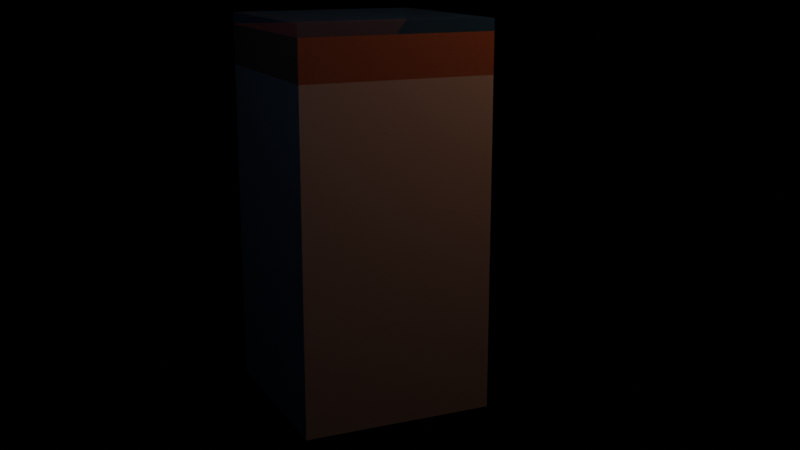 # Source: woda.blend  (saved by Blender 2.80.75; exported with 4.5.12 LTS)
import bpy
from mathutils import Matrix  # noqa: F401  (used for matrix-valued properties, if any)

bpy.ops.wm.read_factory_settings(use_empty=True)
scene = bpy.context.scene
scene.name = 'Scene'

# ---- collections
col_render = bpy.data.collections.new('Render'); scene.collection.children.link(col_render)
col_collection = bpy.data.collections.new('Collection'); scene.collection.children.link(col_collection)

# ---- materials (node trees are filled in below, after node groups)
mat_woda = bpy.data.materials.new('Woda')
mat_woda.alpha_threshold = 0.0
mat_woda.line_color = (0.0, 0.0, 0.0, 1.0)
mat_ziemia = bpy.data.materials.new('Ziemia')
mat_kamie = bpy.data.materials.new('Kamień')

# ---- material node trees
mat_woda.use_nodes = True; mat_woda.node_tree.nodes.clear()
_N = mat_woda.node_tree.nodes; _L = mat_woda.node_tree.links
n0 = _N.new('ShaderNodeRGB'); n0.name = 'RGB'; n0.location = (-446, 320)
n0.outputs[0].default_value = (0.0, 0.03716, 0.08893, 1.0)
n1 = _N.new('ShaderNodeRGB'); n1.name = 'RGB.002'; n1.location = (-800, 135)
n1.outputs[0].default_value = (0.0, 0.006821, 0.02194, 1.0)
n2 = _N.new('ShaderNodeRGBToBW'); n2.name = 'RGB to BW'; n2.location = (-400, 82)
n3 = _N.new('ShaderNodeTexNoise'); n3.name = 'Noise Texture'; n3.location = (-571, -19)
n3.inputs[2].default_value = -0.1
n3.inputs[3].default_value = 16.0
n3.inputs[8].default_value = 13.4
n4 = _N.new('ShaderNodeMix'); n4.name = 'Mix'; n4.location = (-140, 260)
n4.data_type = 'RGBA'
n5 = _N.new('ShaderNodeBsdfPrincipled'); n5.name = 'Principled BSDF'; n5.location = (87, 298)
n5.distribution = 'GGX'
n5.subsurface_method = 'BURLEY'
n5.inputs[3].default_value = 1.45
n5.inputs[13].default_value = 0.2045
n5.inputs[27].default_value = (0.0, 0.0, 0.0, 1.0)
n5.inputs[28].default_value = 1.0
n6 = _N.new('ShaderNodeBsdfTransparent'); n6.name = 'Transparent BSDF'; n6.location = (388, 76)
n7 = _N.new('ShaderNodeOutputMaterial'); n7.name = 'Material Output'; n7.location = (742, 268)
n8 = _N.new('ShaderNodeMixShader'); n8.name = 'Mix Shader'; n8.location = (561, 246)
n9 = _N.new('ShaderNodeBrightContrast'); n9.name = 'Bright/Contrast'; n9.location = (-126, 20)
n9.inputs[1].default_value = 0.4
_L.new(n5.outputs[0], n8.inputs[1])
_L.new(n0.outputs[0], n4.inputs[6])
_L.new(n4.outputs[2], n5.inputs[0])
_L.new(n3.outputs[1], n2.inputs[0])
_L.new(n1.outputs[0], n4.inputs[7])
_L.new(n3.outputs[0], n9.inputs[0])
_L.new(n2.outputs[0], n4.inputs[0])
_L.new(n8.outputs[0], n7.inputs[0])
_L.new(n6.outputs[0], n8.inputs[2])
_L.new(n9.outputs[0], n5.inputs[2])
n7.is_active_output = True
mat_ziemia.use_nodes = True; mat_ziemia.node_tree.nodes.clear()
_N = mat_ziemia.node_tree.nodes; _L = mat_ziemia.node_tree.links
n0 = _N.new('ShaderNodeOutputMaterial'); n0.name = 'Material Output'; n0.location = (300, 300)
n1 = _N.new('ShaderNodeBsdfPrincipled'); n1.name = 'Principled BSDF'; n1.location = (10, 300)
n1.distribution = 'GGX'
n1.subsurface_method = 'BURLEY'
n1.inputs[2].default_value = 1.0
n1.inputs[3].default_value = 1.45
n1.inputs[27].default_value = (0.0, 0.0, 0.0, 1.0)
n1.inputs[28].default_value = 1.0
n2 = _N.new('ShaderNodeRGB'); n2.name = 'RGB.001'; n2.location = (-612, 307)
n2.outputs[0].default_value = (0.08892, 0.02106, 0.0, 1.0)
n3 = _N.new('ShaderNodeRGB'); n3.name = 'RGB.002'; n3.location = (-966, 121)
n3.outputs[0].default_value = (0.02194, 0.01041, 0.0, 1.0)
n4 = _N.new('ShaderNodeRGBToBW'); n4.name = 'RGB to BW'; n4.location = (-566, 69)
n5 = _N.new('ShaderNodeBrightContrast'); n5.name = 'Bright/Contrast'; n5.location = (-274, 11)
n5.inputs[1].default_value = 0.4
n6 = _N.new('ShaderNodeTexNoise'); n6.name = 'Noise Texture.001'; n6.location = (-737, -32)
n6.inputs[2].default_value = 18.3
n6.inputs[3].default_value = 16.0
n6.inputs[8].default_value = 13.4
n7 = _N.new('ShaderNodeMix'); n7.name = 'Mix.001'; n7.location = (-306, 246)
n7.data_type = 'RGBA'
_L.new(n1.outputs[0], n0.inputs[0])
_L.new(n2.outputs[0], n7.inputs[6])
_L.new(n6.outputs[1], n4.inputs[0])
_L.new(n3.outputs[0], n7.inputs[7])
_L.new(n6.outputs[0], n5.inputs[0])
_L.new(n7.outputs[2], n1.inputs[0])
_L.new(n4.outputs[0], n7.inputs[0])
n0.is_active_output = True
mat_kamie.use_nodes = True; mat_kamie.node_tree.nodes.clear()
_N = mat_kamie.node_tree.nodes; _L = mat_kamie.node_tree.links
n0 = _N.new('ShaderNodeOutputMaterial'); n0.name = 'Material Output'; n0.location = (300, 300)
n1 = _N.new('ShaderNodeBsdfPrincipled'); n1.name = 'Principled BSDF'; n1.location = (10, 300)
n1.distribution = 'GGX'
n1.subsurface_method = 'BURLEY'
n1.inputs[0].default_value = (0.08001, 0.08001, 0.08001, 1.0)
n1.inputs[2].default_value = 0.9682
n1.inputs[3].default_value = 1.45
n1.inputs[13].default_value = 0.4864
n1.inputs[27].default_value = (0.0, 0.0, 0.0, 1.0)
n1.inputs[28].default_value = 1.0
_L.new(n1.outputs[0], n0.inputs[0])
n0.is_active_output = True

# ---- world
world_world = bpy.data.worlds.new('World'); scene.world = world_world
world_world.use_nodes = True; world_world.node_tree.nodes.clear()
_N = world_world.node_tree.nodes; _L = world_world.node_tree.links
n0 = _N.new('ShaderNodeOutputWorld'); n0.name = 'World Output'; n0.location = (300, 300)
n1 = _N.new('ShaderNodeBackground'); n1.name = 'Background'; n1.location = (10, 300)
n1.inputs[0].default_value = (0.05088, 0.05088, 0.05088, 1.0)
n1.inputs[1].default_value = 0.0
_L.new(n1.outputs[0], n0.inputs[0])
n0.is_active_output = True
world_world.color = (0.05088, 0.05088, 0.05088)
world_world.use_sun_shadow = False
world_world.sun_shadow_jitter_overblur = 0.0

# ---- cameras
cam_camera = bpy.data.cameras.new('Camera')

# ---- lights
light_area = bpy.data.lights.new('Area', 'AREA')
light_area.color = (1.0, 0.4612, 0.2524)
light_area.transmission_factor = 0.0
light_area.energy = 785.4
light_area.shadow_soft_size = 1.0
light_area.shadow_maximum_resolution = 0.006
light_area.use_absolute_resolution = True
light_area.size = 1.0
light_area.size_y = 1.0
light_area_001 = bpy.data.lights.new('Area.001', 'AREA')
light_area_001.color = (0.3149, 0.5544, 1.0)
light_area_001.transmission_factor = 0.0
light_area_001.energy = 78.54
light_area_001.shadow_soft_size = 5.0
light_area_001.shadow_maximum_resolution = 0.006
light_area_001.use_absolute_resolution = True
light_area_001.shape = 'RECTANGLE'
light_area_001.size = 5.0
light_area_001.size_y = 5.0

# ---- meshes
me_cube = bpy.data.meshes.new('Cube')
me_cube.from_pydata([(2.0, 2.0, 4.0), (2.0, 2.0, -4.0), (2.0, -2.0, 4.0), (2.0, -2.0, -4.0), (-2.0, 2.0, 4.0), (-2.0, 2.0, -4.0), (-2.0, -2.0, 4.0), (-2.0, -2.0, -4.0), (2.0, 2.0, 3.754), (2.0, 2.0, 2.913), (-2.0, -2.0, 2.913), (-2.0, -2.0, 3.754), (2.0, -2.0, 3.754), (2.0, -2.0, 2.913), (-2.0, 2.0, 3.754), (-2.0, 2.0, 2.913)], [], [(0, 4, 6, 2), (12, 2, 6, 11), (11, 6, 4, 14), (5, 1, 3, 7), (8, 0, 2, 12), (14, 4, 0, 8), (5, 15, 9, 1), (15, 14, 8, 9), (1, 9, 13, 3), (9, 8, 12, 13), (7, 10, 15, 5), (10, 11, 14, 15), (3, 13, 10, 7), (13, 12, 11, 10)])
me_cube.polygons.foreach_set('material_index', [0, 0, 0, 2, 0, 0, 2, 1, 2, 1, 2, 1, 2, 1])
_uv = me_cube.uv_layers.new(name='UVMap')
_uv.uv.foreach_set('vector', [0.375, 0.0, 0.625, 0.0, 0.625, 0.25, 0.375, 0.25, 0.6173, 0.25, 0.625, 0.25, 0.625, 0.5, 0.6173, 0.5, 0.6173, 0.5, 0.625, 0.5, 0.625, 0.75, 0.6173, 0.75, 0.375, 0.75, 0.625, 0.75, 0.625, 1.0, 0.375, 1.0, 0.3673, 0.5, 0.375, 0.5, 0.375, 0.75, 0.3673, 0.75, 0.8673, 0.5, 0.875, 0.5, 0.875, 0.75, 0.8673, 0.75, 0.625, 0.5, 0.841, 0.5, 0.841, 0.75, 0.625, 0.75, 0.841, 0.5, 0.8673, 0.5, 0.8673, 0.75, 0.841, 0.75, 0.125, 0.5, 0.341, 0.5, 0.341, 0.75, 0.125, 0.75, 0.341, 0.5, 0.3673, 0.5, 0.3673, 0.75, 0.341, 0.75, 0.375, 0.5, 0.591, 0.5, 0.591, 0.75, 0.375, 0.75, 0.591, 0.5, 0.6173, 0.5, 0.6173, 0.75, 0.591, 0.75, 0.375, 0.25, 0.591, 0.25, 0.591, 0.5, 0.375, 0.5, 0.591, 0.25, 0.6173, 0.25, 0.6173, 0.5, 0.591, 0.5])
me_cube.materials.append(mat_woda)
me_cube.materials.append(mat_ziemia)
me_cube.materials.append(mat_kamie)
me_cube.use_remesh_preserve_volume = False
me_cube.use_remesh_preserve_attributes = False
me_cube.use_mirror_vertex_groups = False
me_cube.update()

# ---- objects
ob_camera = bpy.data.objects.new('Camera', cam_camera)
ob_warm = bpy.data.objects.new('Warm', light_area)
ob_blue = bpy.data.objects.new('Blue', light_area_001)
ob_waterblock = bpy.data.objects.new('WaterBlock', me_cube)

# ---- transforms, parenting, visibility, modifiers, constraints
ob_camera.location = (-8.622, -20.91, 1.353)
ob_camera.rotation_euler = (1.324, 1.666e-05, -0.428)
ob_camera.lineart.crease_threshold = 0.0
ob_warm.location = (6.147, -6.316, 5.328)
ob_warm.rotation_euler = (1.12, 0.2527, 0.653)
ob_warm.lineart.crease_threshold = 0.0
ob_blue.location = (-6.009, -5.133, 5.328)
ob_blue.rotation_euler = (1.036, -0.5072, -0.5629)
ob_blue.lineart.crease_threshold = 0.0
ob_waterblock.location = (0.0, 0.0, -4.0)
ob_waterblock.lock_rotations_4d = False
ob_waterblock.empty_display_type = 'ARROWS'
ob_waterblock.lineart.crease_threshold = 0.0

# ---- collection membership
col_render.objects.link(ob_camera)
col_render.objects.link(ob_warm)
col_render.objects.link(ob_blue)
col_collection.objects.link(ob_waterblock)

# ---- scene / render settings (as saved in the file)
scene.camera = ob_camera
scene.frame_start = 1; scene.frame_end = 250; scene.frame_set(1)
scene.render.engine = 'CYCLES'
scene.cycles.use_denoising = False
scene.cycles.samples = 128
scene.cycles.sampling_pattern = 'TABULATED_SOBOL'
scene.cycles.use_adaptive_sampling = False
scene.cycles.use_light_tree = False
scene.eevee.use_gtao = True
scene.eevee.use_raytracing = True
scene.view_settings.view_transform = 'Filmic'
bpy.context.view_layer.update()
